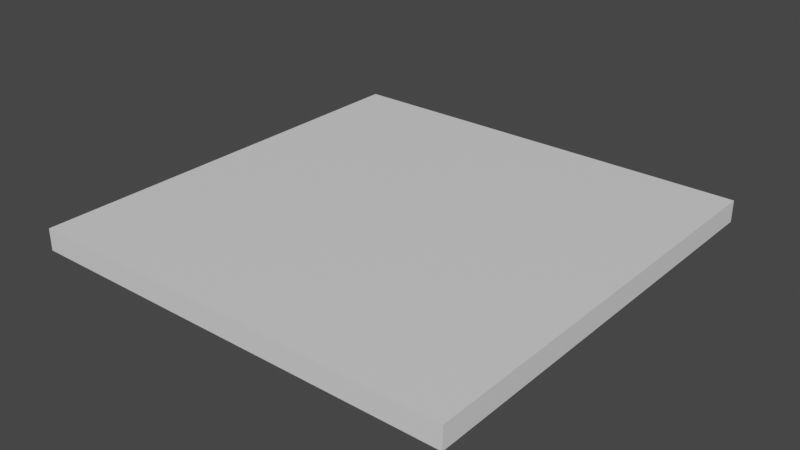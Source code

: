 # Source: Starting.blend  (saved by Blender 3.4.6; exported with 4.5.12 LTS)
import bpy
from mathutils import Matrix  # noqa: F401  (used for matrix-valued properties, if any)

bpy.ops.wm.read_factory_settings(use_empty=True)
scene = bpy.context.scene
scene.name = 'Scene'

# ---- collections
col_collection = bpy.data.collections.new('Collection'); scene.collection.children.link(col_collection)

# ---- materials (node trees are filled in below, after node groups)
mat_material = bpy.data.materials.new('Material')
mat_material.alpha_threshold = 0.0
mat_material.use_transparent_shadow = False
mat_material.roughness = 0.5
mat_material.line_color = (0.0, 0.0, 0.0, 1.0)

# ---- material node trees
mat_material.use_nodes = True; mat_material.node_tree.nodes.clear()
_N = mat_material.node_tree.nodes; _L = mat_material.node_tree.links
n0 = _N.new('ShaderNodeOutputMaterial'); n0.name = 'Material Output'; n0.location = (300, 300)
n1 = _N.new('ShaderNodeBsdfPrincipled'); n1.name = 'Principled BSDF'; n1.location = (10, 300)
n1.distribution = 'GGX'
n1.subsurface_method = 'RANDOM_WALK_SKIN'
n1.inputs[3].default_value = 1.45
n1.inputs[27].default_value = (0.0, 0.0, 0.0, 1.0)
n1.inputs[28].default_value = 1.0
_L.new(n1.outputs[0], n0.inputs[0])
n0.is_active_output = True

# ---- world
world_world = bpy.data.worlds.new('World'); scene.world = world_world
world_world.use_nodes = True; world_world.node_tree.nodes.clear()
_N = world_world.node_tree.nodes; _L = world_world.node_tree.links
n0 = _N.new('ShaderNodeOutputWorld'); n0.name = 'World Output'; n0.location = (300, 300)
n1 = _N.new('ShaderNodeBackground'); n1.name = 'Background'; n1.location = (10, 300)
n1.inputs[0].default_value = (0.05088, 0.05088, 0.05088, 1.0)
_L.new(n1.outputs[0], n0.inputs[0])
n0.is_active_output = True
world_world.color = (0.05088, 0.05088, 0.05088)
world_world.use_sun_shadow = False
world_world.sun_shadow_jitter_overblur = 0.0

# ---- meshes
me_cube = bpy.data.meshes.new('Cube')
me_cube.from_pydata([(2.0, 2.0, 0.1), (2.0, 2.0, -0.1), (2.0, -2.0, 0.1), (2.0, -2.0, -0.1), (-2.0, 2.0, 0.1), (-2.0, 2.0, -0.1), (-2.0, -2.0, 0.1), (-2.0, -2.0, -0.1)], [], [(0, 4, 6, 2), (3, 2, 6, 7), (7, 6, 4, 5), (5, 1, 3, 7), (1, 0, 2, 3), (5, 4, 0, 1)])
_uv = me_cube.uv_layers.new(name='UVMap')
_uv.uv.foreach_set('vector', [0.0, 0.5, 0.5, 0.5, 0.5, 1.0, 0.0, 1.0, 0.6, 0.5, 0.575, 0.5, 0.575, 0.0, 0.6, 0.0, 0.525, 0.5, 0.5, 0.5, 0.5, 0.0, 0.525, 0.0, 0.0, 0.0, 0.5, 0.0, 0.5, 0.5, 0.0, 0.5, 0.55, 0.5, 0.525, 0.5, 0.525, 0.0, 0.55, 0.0, 0.575, 0.5, 0.55, 0.5, 0.55, 0.0, 0.575, 0.0])
me_cube.materials.append(mat_material)
me_cube.use_mirror_vertex_groups = False
me_cube.update()

# ---- objects
ob_cube = bpy.data.objects.new('Cube', me_cube)

# ---- transforms, parenting, visibility, modifiers, constraints
ob_cube.location = (0.0, 0.0, 0.0)
ob_cube.lock_rotations_4d = False
ob_cube.empty_display_type = 'ARROWS'
ob_cube.lineart.crease_threshold = 0.0

# ---- collection membership
col_collection.objects.link(ob_cube)

# ---- scene / render settings (as saved in the file)
scene.frame_start = 1; scene.frame_end = 250; scene.frame_set(1)
scene.render.engine = 'BLENDER_EEVEE_NEXT'
scene.cycles.sampling_pattern = 'TABULATED_SOBOL'
scene.cycles.use_light_tree = False
scene.view_settings.view_transform = 'Filmic'
bpy.context.view_layer.update()

# ---- added for rendering (the .blend has no active camera and no usable light): camera, sun
cam_auto = bpy.data.cameras.new('AutoCamera')
cam_auto.lens = 50.0
cam_auto.sensor_width = 36.0
cam_auto.clip_end = 1000.0
ob_auto_camera = bpy.data.objects.new('AutoCamera', cam_auto)
scene.collection.objects.link(ob_auto_camera)
ob_auto_camera.location = (5.23713, -6.28456, 4.1897)
ob_auto_camera.rotation_euler = (1.09748, -7.21219e-08, 0.694738)
scene.camera = ob_auto_camera
light_auto_sun = bpy.data.lights.new('AutoSun', 'SUN')
light_auto_sun.energy = 3.0
light_auto_sun.angle = 0.0523599
ob_auto_sun = bpy.data.objects.new('AutoSun', light_auto_sun)
scene.collection.objects.link(ob_auto_sun)
ob_auto_sun.rotation_euler = (0.872665, 0.174533, 0.523599)
bpy.context.view_layer.update()
